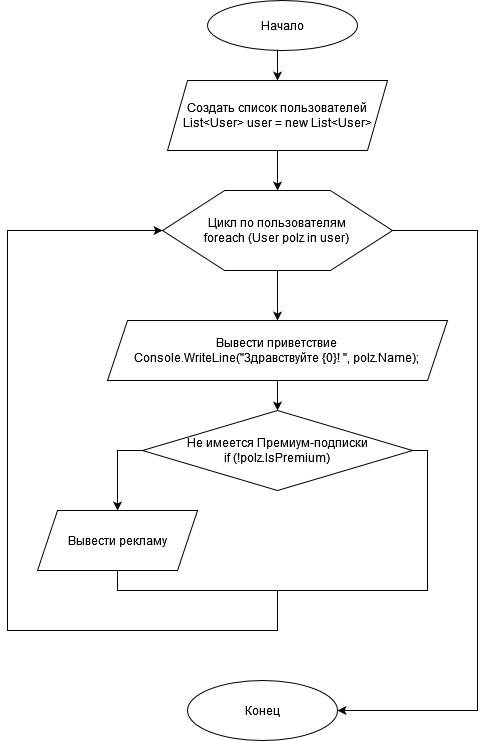

The diagram above was exported from draw.io. Its source (the exported page's mxGraphModel, read from the mxfile embedded in the PNG):
<mxGraphModel dx="846" dy="1676" grid="1" gridSize="10" guides="1" tooltips="1" connect="1" arrows="1" fold="1" page="1" pageScale="1" pageWidth="827" pageHeight="1169" math="0" shadow="0">
  <root>
    <mxCell id="0" />
    <mxCell id="1" parent="0" />
    <mxCell id="nGBvCcdRej26_yDh--1f-3" style="edgeStyle=orthogonalEdgeStyle;rounded=0;orthogonalLoop=1;jettySize=auto;html=1;exitX=0.5;exitY=1;exitDx=0;exitDy=0;entryX=0.5;entryY=0;entryDx=0;entryDy=0;" parent="1" source="nGBvCcdRej26_yDh--1f-1" target="nGBvCcdRej26_yDh--1f-2" edge="1">
      <mxGeometry relative="1" as="geometry" />
    </mxCell>
    <mxCell id="nGBvCcdRej26_yDh--1f-1" value="Начало" style="ellipse;whiteSpace=wrap;html=1;" parent="1" vertex="1">
      <mxGeometry x="340" y="-260" width="150" height="50" as="geometry" />
    </mxCell>
    <mxCell id="nGBvCcdRej26_yDh--1f-8" style="edgeStyle=orthogonalEdgeStyle;rounded=0;orthogonalLoop=1;jettySize=auto;html=1;exitX=0.5;exitY=1;exitDx=0;exitDy=0;entryX=0.5;entryY=0;entryDx=0;entryDy=0;" parent="1" source="nGBvCcdRej26_yDh--1f-2" target="nGBvCcdRej26_yDh--1f-7" edge="1">
      <mxGeometry relative="1" as="geometry" />
    </mxCell>
    <mxCell id="nGBvCcdRej26_yDh--1f-2" value="Создать список пользователей List&amp;lt;User&amp;gt; user = new List&amp;lt;User&amp;gt;" style="shape=parallelogram;perimeter=parallelogramPerimeter;whiteSpace=wrap;html=1;fixedSize=1;align=center;" parent="1" vertex="1">
      <mxGeometry x="300" y="-180" width="220" height="70" as="geometry" />
    </mxCell>
    <mxCell id="nGBvCcdRej26_yDh--1f-14" style="edgeStyle=orthogonalEdgeStyle;rounded=0;orthogonalLoop=1;jettySize=auto;html=1;exitX=0.5;exitY=1;exitDx=0;exitDy=0;" parent="1" source="nGBvCcdRej26_yDh--1f-7" target="nGBvCcdRej26_yDh--1f-13" edge="1">
      <mxGeometry relative="1" as="geometry" />
    </mxCell>
    <mxCell id="nGBvCcdRej26_yDh--1f-20" style="edgeStyle=orthogonalEdgeStyle;rounded=0;orthogonalLoop=1;jettySize=auto;html=1;exitX=1;exitY=0.5;exitDx=0;exitDy=0;entryX=1;entryY=0.5;entryDx=0;entryDy=0;" parent="1" source="nGBvCcdRej26_yDh--1f-7" target="nGBvCcdRej26_yDh--1f-19" edge="1">
      <mxGeometry relative="1" as="geometry">
        <Array as="points">
          <mxPoint x="610" y="-30" />
          <mxPoint x="610" y="450" />
        </Array>
      </mxGeometry>
    </mxCell>
    <mxCell id="nGBvCcdRej26_yDh--1f-7" value="&lt;div&gt;Цикл по пользователям&lt;/div&gt;&lt;div&gt;foreach (User polz in user)&lt;br&gt;&lt;/div&gt;" style="verticalLabelPosition=middle;verticalAlign=middle;html=1;shape=hexagon;perimeter=hexagonPerimeter2;arcSize=6;size=0.27;whiteSpace=wrap;labelPosition=center;align=center;" parent="1" vertex="1">
      <mxGeometry x="295" y="-70" width="230" height="80" as="geometry" />
    </mxCell>
    <mxCell id="nGBvCcdRej26_yDh--1f-12" style="edgeStyle=orthogonalEdgeStyle;rounded=0;orthogonalLoop=1;jettySize=auto;html=1;exitX=0;exitY=0.5;exitDx=0;exitDy=0;" parent="1" source="nGBvCcdRej26_yDh--1f-9" target="nGBvCcdRej26_yDh--1f-11" edge="1">
      <mxGeometry relative="1" as="geometry" />
    </mxCell>
    <mxCell id="nGBvCcdRej26_yDh--1f-9" value="&lt;div&gt;Не имеется Премиум-подписки&lt;/div&gt;&lt;div&gt;if (!polz.IsPremium)&lt;br&gt;&lt;/div&gt;" style="rhombus;whiteSpace=wrap;html=1;align=center;verticalAlign=middle;" parent="1" vertex="1">
      <mxGeometry x="275" y="150" width="270" height="80" as="geometry" />
    </mxCell>
    <mxCell id="nGBvCcdRej26_yDh--1f-11" value="Вывести рекламу" style="shape=parallelogram;perimeter=parallelogramPerimeter;whiteSpace=wrap;html=1;fixedSize=1;align=center;verticalAlign=middle;" parent="1" vertex="1">
      <mxGeometry x="170" y="250" width="160" height="60" as="geometry" />
    </mxCell>
    <mxCell id="d6KKjWji_I6exuBv5tvl-8" style="edgeStyle=orthogonalEdgeStyle;rounded=0;orthogonalLoop=1;jettySize=auto;html=1;exitX=0.5;exitY=1;exitDx=0;exitDy=0;entryX=0.5;entryY=0;entryDx=0;entryDy=0;" edge="1" parent="1" source="nGBvCcdRej26_yDh--1f-13" target="nGBvCcdRej26_yDh--1f-9">
      <mxGeometry relative="1" as="geometry" />
    </mxCell>
    <mxCell id="nGBvCcdRej26_yDh--1f-13" value="&lt;div&gt;Вывести приветствие&lt;/div&gt;&lt;div&gt;Console.WriteLine(&quot;Здравствуйте {0}! &quot;, polz.Name);&lt;br&gt;&lt;/div&gt;" style="shape=parallelogram;perimeter=parallelogramPerimeter;whiteSpace=wrap;html=1;fixedSize=1;align=center;verticalAlign=middle;" parent="1" vertex="1">
      <mxGeometry x="240" y="60" width="340" height="60" as="geometry" />
    </mxCell>
    <mxCell id="nGBvCcdRej26_yDh--1f-19" value="Конец" style="ellipse;whiteSpace=wrap;html=1;align=center;verticalAlign=middle;" parent="1" vertex="1">
      <mxGeometry x="320" y="420" width="150" height="60" as="geometry" />
    </mxCell>
    <mxCell id="d6KKjWji_I6exuBv5tvl-3" value="" style="endArrow=classic;html=1;rounded=0;entryX=0;entryY=0.5;entryDx=0;entryDy=0;" edge="1" parent="1" target="nGBvCcdRej26_yDh--1f-7">
      <mxGeometry width="50" height="50" relative="1" as="geometry">
        <mxPoint x="410" y="330" as="sourcePoint" />
        <mxPoint x="290" y="-30" as="targetPoint" />
        <Array as="points">
          <mxPoint x="410" y="370" />
          <mxPoint x="140" y="370" />
          <mxPoint x="140" y="-30" />
        </Array>
      </mxGeometry>
    </mxCell>
    <mxCell id="d6KKjWji_I6exuBv5tvl-4" value="" style="endArrow=none;html=1;rounded=0;exitX=0.5;exitY=1;exitDx=0;exitDy=0;entryX=1;entryY=0.5;entryDx=0;entryDy=0;" edge="1" parent="1" source="nGBvCcdRej26_yDh--1f-11" target="nGBvCcdRej26_yDh--1f-9">
      <mxGeometry width="50" height="50" relative="1" as="geometry">
        <mxPoint x="390" y="290" as="sourcePoint" />
        <mxPoint x="560" y="190" as="targetPoint" />
        <Array as="points">
          <mxPoint x="250" y="330" />
          <mxPoint x="560" y="330" />
          <mxPoint x="560" y="190" />
        </Array>
      </mxGeometry>
    </mxCell>
  </root>
</mxGraphModel>